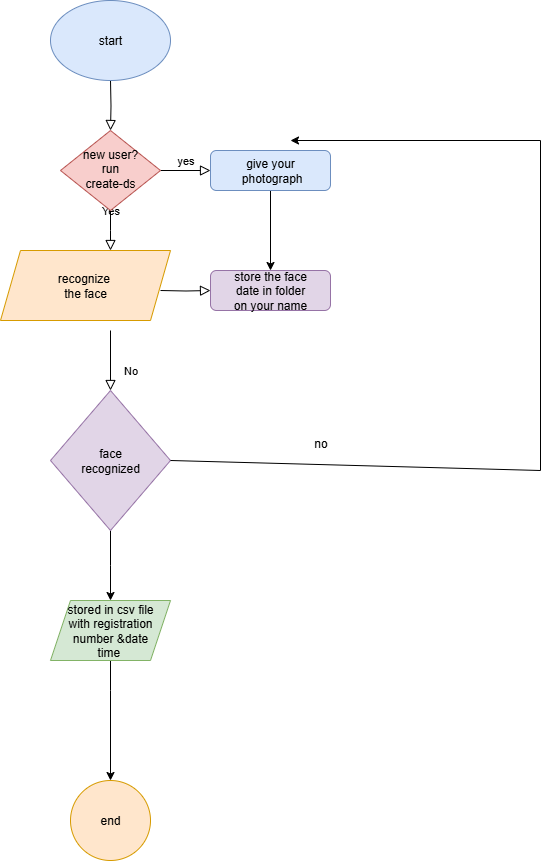

The diagram above was exported from draw.io. Its source (the exported page's mxGraphModel, read from the mxfile embedded in the PNG):
<mxGraphModel dx="1042" dy="562" grid="1" gridSize="10" guides="1" tooltips="1" connect="1" arrows="1" fold="1" page="1" pageScale="1" pageWidth="827" pageHeight="1169" math="0" shadow="0">
  <root>
    <mxCell id="WIyWlLk6GJQsqaUBKTNV-0" />
    <mxCell id="WIyWlLk6GJQsqaUBKTNV-1" parent="WIyWlLk6GJQsqaUBKTNV-0" />
    <mxCell id="WIyWlLk6GJQsqaUBKTNV-2" value="" style="rounded=0;html=1;jettySize=auto;orthogonalLoop=1;fontSize=11;endArrow=block;endFill=0;endSize=8;strokeWidth=1;shadow=0;labelBackgroundColor=none;edgeStyle=orthogonalEdgeStyle;" parent="WIyWlLk6GJQsqaUBKTNV-1" target="WIyWlLk6GJQsqaUBKTNV-6" edge="1">
      <mxGeometry relative="1" as="geometry">
        <mxPoint x="220" y="120" as="sourcePoint" />
      </mxGeometry>
    </mxCell>
    <mxCell id="WIyWlLk6GJQsqaUBKTNV-4" value="Yes" style="rounded=0;html=1;jettySize=auto;orthogonalLoop=1;fontSize=11;endArrow=block;endFill=0;endSize=8;strokeWidth=1;shadow=0;labelBackgroundColor=none;edgeStyle=orthogonalEdgeStyle;" parent="WIyWlLk6GJQsqaUBKTNV-1" source="WIyWlLk6GJQsqaUBKTNV-6" edge="1">
      <mxGeometry y="20" relative="1" as="geometry">
        <mxPoint as="offset" />
        <mxPoint x="220" y="290" as="targetPoint" />
      </mxGeometry>
    </mxCell>
    <mxCell id="WIyWlLk6GJQsqaUBKTNV-5" value="yes" style="edgeStyle=orthogonalEdgeStyle;rounded=0;html=1;jettySize=auto;orthogonalLoop=1;fontSize=11;endArrow=block;endFill=0;endSize=8;strokeWidth=1;shadow=0;labelBackgroundColor=none;" parent="WIyWlLk6GJQsqaUBKTNV-1" source="WIyWlLk6GJQsqaUBKTNV-6" target="WIyWlLk6GJQsqaUBKTNV-7" edge="1">
      <mxGeometry y="10" relative="1" as="geometry">
        <mxPoint as="offset" />
      </mxGeometry>
    </mxCell>
    <mxCell id="WIyWlLk6GJQsqaUBKTNV-6" value="new user?&lt;div&gt;run&lt;/div&gt;&lt;div&gt;create-ds&lt;/div&gt;" style="rhombus;whiteSpace=wrap;html=1;shadow=0;fontFamily=Helvetica;fontSize=12;align=center;strokeWidth=1;spacing=6;spacingTop=-4;fillColor=#f8cecc;strokeColor=#b85450;" parent="WIyWlLk6GJQsqaUBKTNV-1" vertex="1">
      <mxGeometry x="170" y="170" width="100" height="80" as="geometry" />
    </mxCell>
    <mxCell id="etgBR-vnwdqaQVr-gJPV-13" value="" style="edgeStyle=orthogonalEdgeStyle;rounded=0;orthogonalLoop=1;jettySize=auto;html=1;" edge="1" parent="WIyWlLk6GJQsqaUBKTNV-1" source="WIyWlLk6GJQsqaUBKTNV-7" target="WIyWlLk6GJQsqaUBKTNV-12">
      <mxGeometry relative="1" as="geometry" />
    </mxCell>
    <mxCell id="WIyWlLk6GJQsqaUBKTNV-7" value="give your&lt;div&gt;&amp;nbsp;photograph&lt;/div&gt;" style="rounded=1;whiteSpace=wrap;html=1;fontSize=12;glass=0;strokeWidth=1;shadow=0;fillColor=#dae8fc;strokeColor=#6c8ebf;" parent="WIyWlLk6GJQsqaUBKTNV-1" vertex="1">
      <mxGeometry x="320" y="190" width="120" height="40" as="geometry" />
    </mxCell>
    <mxCell id="WIyWlLk6GJQsqaUBKTNV-8" value="No" style="rounded=0;html=1;jettySize=auto;orthogonalLoop=1;fontSize=11;endArrow=block;endFill=0;endSize=8;strokeWidth=1;shadow=0;labelBackgroundColor=none;edgeStyle=orthogonalEdgeStyle;" parent="WIyWlLk6GJQsqaUBKTNV-1" edge="1">
      <mxGeometry x="0.3333" y="20" relative="1" as="geometry">
        <mxPoint as="offset" />
        <mxPoint x="220" y="370" as="sourcePoint" />
        <mxPoint x="220" y="430" as="targetPoint" />
      </mxGeometry>
    </mxCell>
    <mxCell id="WIyWlLk6GJQsqaUBKTNV-9" value="" style="edgeStyle=orthogonalEdgeStyle;rounded=0;html=1;jettySize=auto;orthogonalLoop=1;fontSize=11;endArrow=block;endFill=0;endSize=8;strokeWidth=1;shadow=0;labelBackgroundColor=none;" parent="WIyWlLk6GJQsqaUBKTNV-1" target="WIyWlLk6GJQsqaUBKTNV-12" edge="1">
      <mxGeometry y="10" relative="1" as="geometry">
        <mxPoint as="offset" />
        <mxPoint x="270" y="330" as="sourcePoint" />
      </mxGeometry>
    </mxCell>
    <mxCell id="WIyWlLk6GJQsqaUBKTNV-12" value="store the face&lt;div&gt;date in folder&lt;/div&gt;&lt;div&gt;on your name&lt;/div&gt;" style="rounded=1;whiteSpace=wrap;html=1;fontSize=12;glass=0;strokeWidth=1;shadow=0;fillColor=#e1d5e7;strokeColor=#9673a6;" parent="WIyWlLk6GJQsqaUBKTNV-1" vertex="1">
      <mxGeometry x="320" y="310" width="120" height="40" as="geometry" />
    </mxCell>
    <mxCell id="etgBR-vnwdqaQVr-gJPV-0" value="start" style="ellipse;whiteSpace=wrap;html=1;fillColor=#dae8fc;strokeColor=#6c8ebf;" vertex="1" parent="WIyWlLk6GJQsqaUBKTNV-1">
      <mxGeometry x="160" y="40" width="120" height="80" as="geometry" />
    </mxCell>
    <mxCell id="etgBR-vnwdqaQVr-gJPV-1" value="recognize&amp;nbsp;&lt;div&gt;the face&lt;/div&gt;" style="shape=parallelogram;perimeter=parallelogramPerimeter;whiteSpace=wrap;html=1;fixedSize=1;fillColor=#ffe6cc;strokeColor=#d79b00;" vertex="1" parent="WIyWlLk6GJQsqaUBKTNV-1">
      <mxGeometry x="110" y="290" width="170" height="70" as="geometry" />
    </mxCell>
    <mxCell id="etgBR-vnwdqaQVr-gJPV-8" value="" style="edgeStyle=orthogonalEdgeStyle;rounded=0;orthogonalLoop=1;jettySize=auto;html=1;" edge="1" parent="WIyWlLk6GJQsqaUBKTNV-1" source="etgBR-vnwdqaQVr-gJPV-2">
      <mxGeometry relative="1" as="geometry">
        <mxPoint x="220" y="640" as="targetPoint" />
      </mxGeometry>
    </mxCell>
    <mxCell id="etgBR-vnwdqaQVr-gJPV-2" value="face&lt;div&gt;recognized&lt;/div&gt;" style="rhombus;whiteSpace=wrap;html=1;fillColor=#e1d5e7;strokeColor=#9673a6;" vertex="1" parent="WIyWlLk6GJQsqaUBKTNV-1">
      <mxGeometry x="160" y="430" width="120" height="140" as="geometry" />
    </mxCell>
    <mxCell id="etgBR-vnwdqaQVr-gJPV-10" value="" style="edgeStyle=orthogonalEdgeStyle;rounded=0;orthogonalLoop=1;jettySize=auto;html=1;" edge="1" parent="WIyWlLk6GJQsqaUBKTNV-1" source="etgBR-vnwdqaQVr-gJPV-7" target="etgBR-vnwdqaQVr-gJPV-9">
      <mxGeometry relative="1" as="geometry">
        <Array as="points">
          <mxPoint x="220" y="730" />
          <mxPoint x="220" y="730" />
        </Array>
      </mxGeometry>
    </mxCell>
    <mxCell id="etgBR-vnwdqaQVr-gJPV-7" value="stored in csv file&lt;div&gt;with registration&lt;/div&gt;&lt;div&gt;number &amp;amp;date&lt;/div&gt;&lt;div&gt;time&amp;nbsp;&lt;/div&gt;" style="shape=parallelogram;perimeter=parallelogramPerimeter;whiteSpace=wrap;html=1;fixedSize=1;fillColor=#d5e8d4;strokeColor=#82b366;" vertex="1" parent="WIyWlLk6GJQsqaUBKTNV-1">
      <mxGeometry x="160" y="640" width="120" height="60" as="geometry" />
    </mxCell>
    <mxCell id="etgBR-vnwdqaQVr-gJPV-9" value="end" style="ellipse;whiteSpace=wrap;html=1;fillColor=#ffe6cc;strokeColor=#d79b00;" vertex="1" parent="WIyWlLk6GJQsqaUBKTNV-1">
      <mxGeometry x="180" y="820" width="80" height="80" as="geometry" />
    </mxCell>
    <mxCell id="etgBR-vnwdqaQVr-gJPV-12" value="" style="endArrow=classic;html=1;rounded=0;exitX=1;exitY=0.5;exitDx=0;exitDy=0;" edge="1" parent="WIyWlLk6GJQsqaUBKTNV-1" source="etgBR-vnwdqaQVr-gJPV-2">
      <mxGeometry width="50" height="50" relative="1" as="geometry">
        <mxPoint x="350" y="360" as="sourcePoint" />
        <mxPoint x="400" y="180" as="targetPoint" />
        <Array as="points">
          <mxPoint x="650" y="510" />
          <mxPoint x="650" y="180" />
        </Array>
      </mxGeometry>
    </mxCell>
    <mxCell id="etgBR-vnwdqaQVr-gJPV-14" value="no" style="text;html=1;align=center;verticalAlign=middle;resizable=0;points=[];autosize=1;strokeColor=none;fillColor=none;" vertex="1" parent="WIyWlLk6GJQsqaUBKTNV-1">
      <mxGeometry x="410" y="468" width="40" height="30" as="geometry" />
    </mxCell>
  </root>
</mxGraphModel>